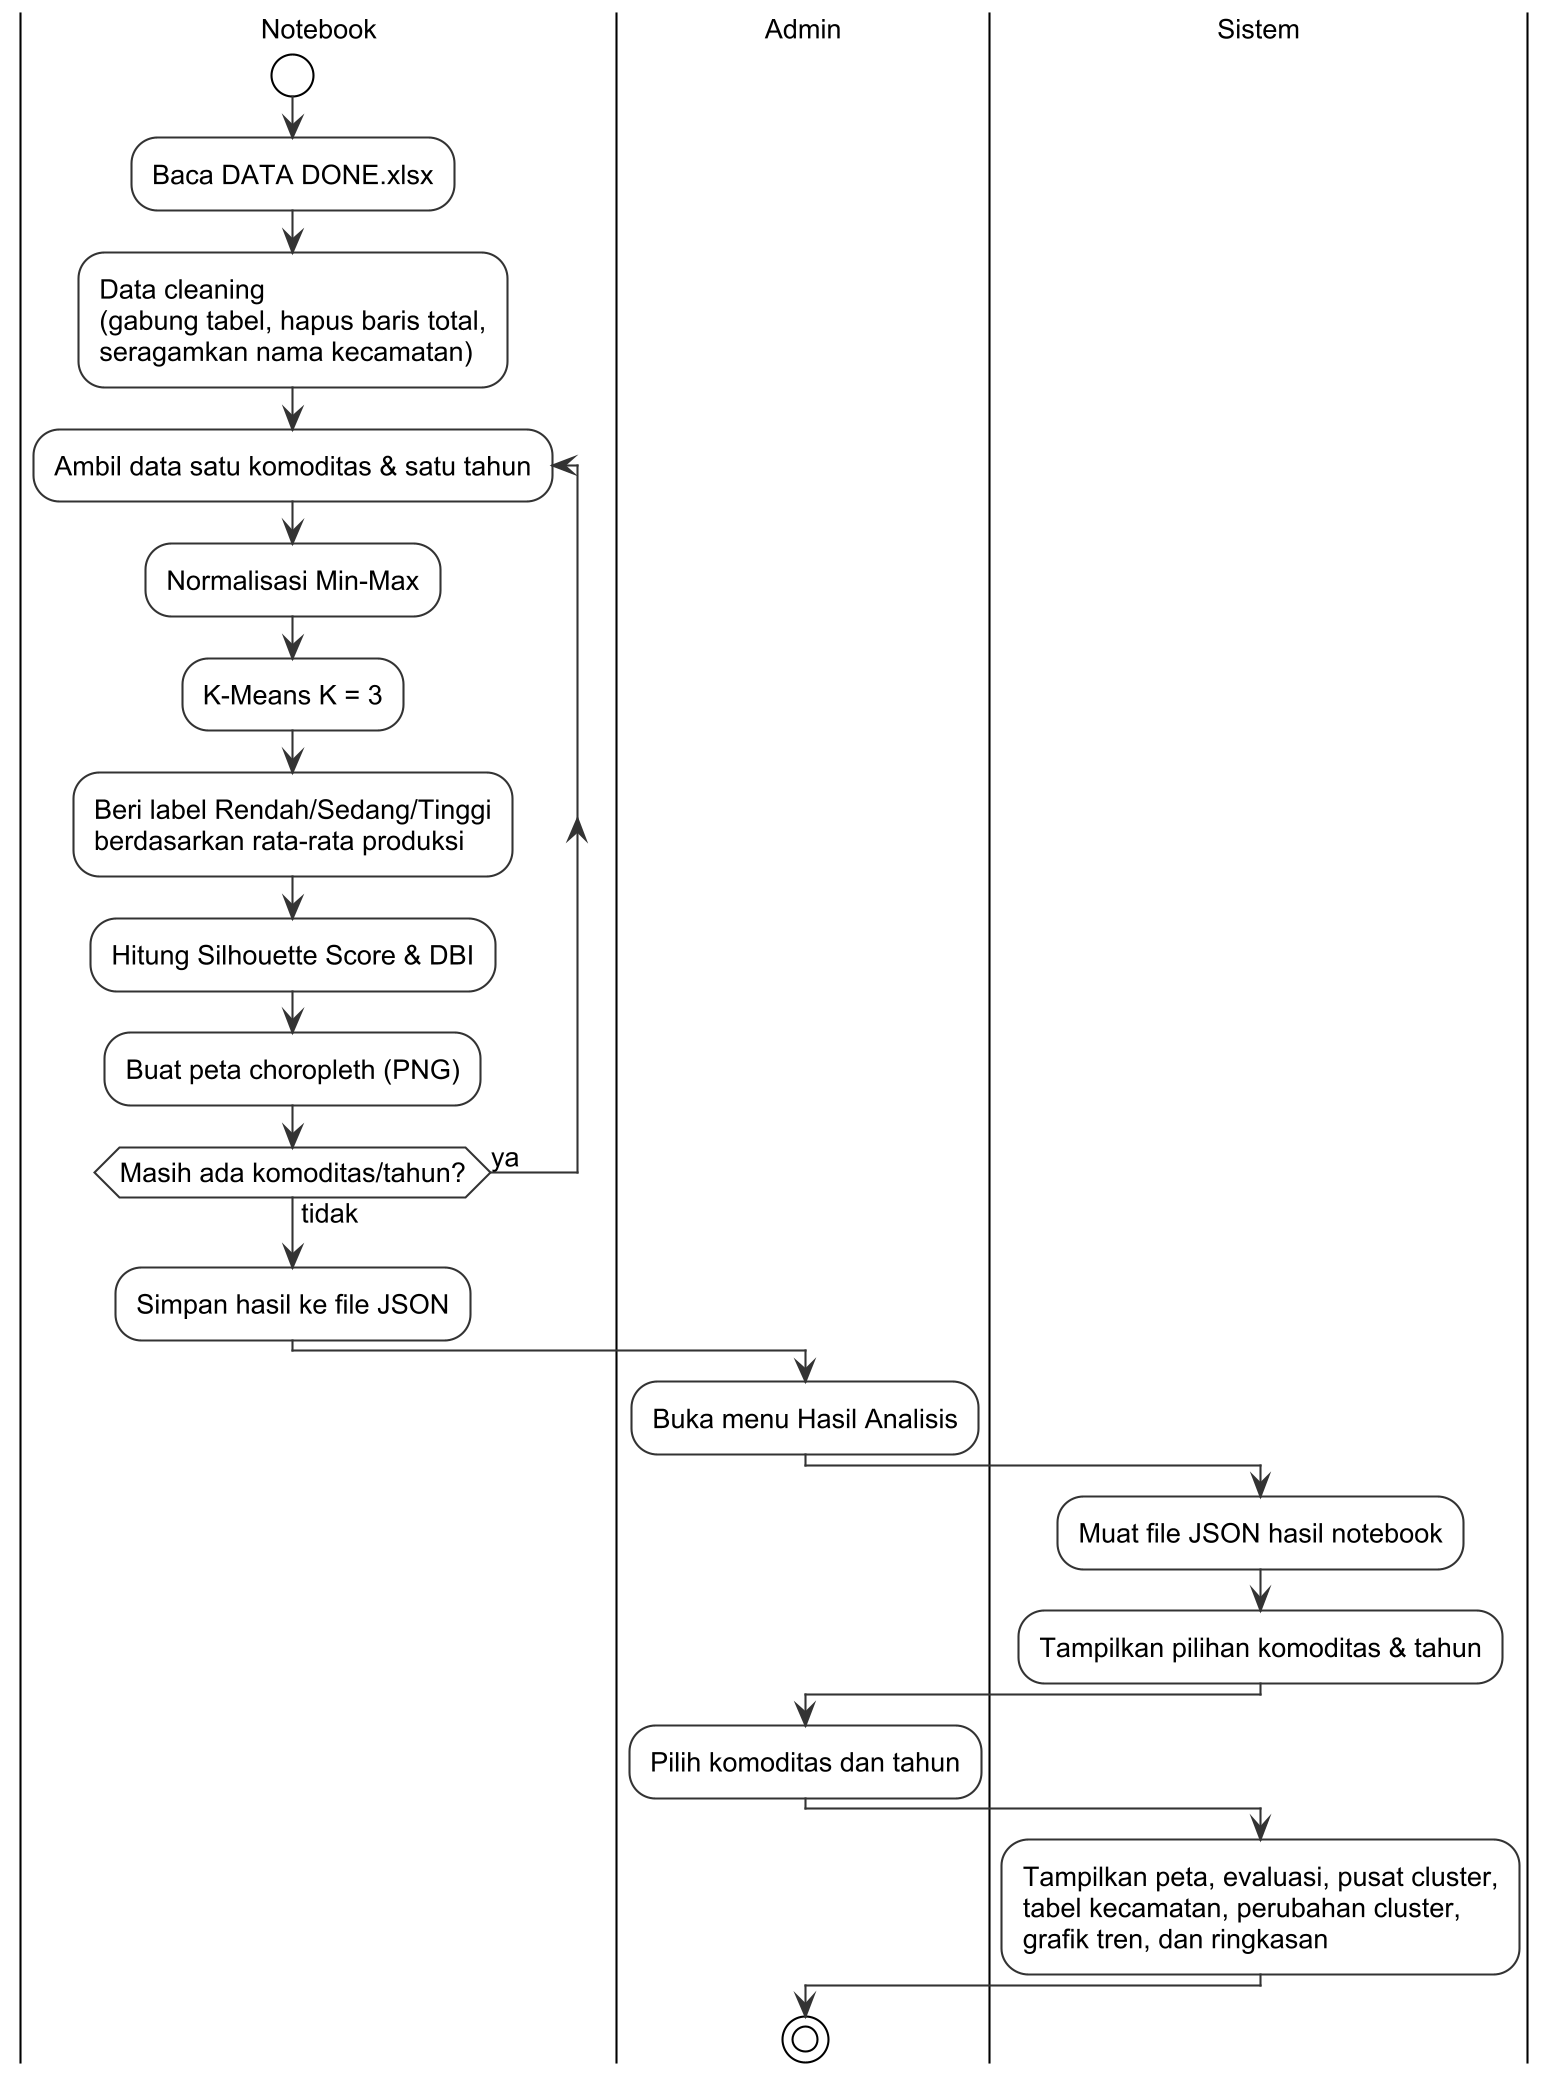

The diagram above was rendered by PlantUML. Its source (embedded in the PNG):
@startuml
!include _style.iuml
|Notebook|
start
:Baca DATA DONE.xlsx;
:Data cleaning\n(gabung tabel, hapus baris total,\nseragamkan nama kecamatan);
repeat :Ambil data satu komoditas & satu tahun;
  :Normalisasi Min-Max;
  :K-Means K = 3;
  :Beri label Rendah/Sedang/Tinggi\nberdasarkan rata-rata produksi;
  :Hitung Silhouette Score & DBI;
  :Buat peta choropleth (PNG);
repeat while (Masih ada komoditas/tahun?) is (ya) not (tidak)
:Simpan hasil ke file JSON;
|Admin|
:Buka menu Hasil Analisis;
|Sistem|
:Muat file JSON hasil notebook;
:Tampilkan pilihan komoditas & tahun;
|Admin|
:Pilih komoditas dan tahun;
|Sistem|
:Tampilkan peta, evaluasi, pusat cluster,\ntabel kecamatan, perubahan cluster,\ngrafik tren, dan ringkasan;
|Admin|
stop
@enduml